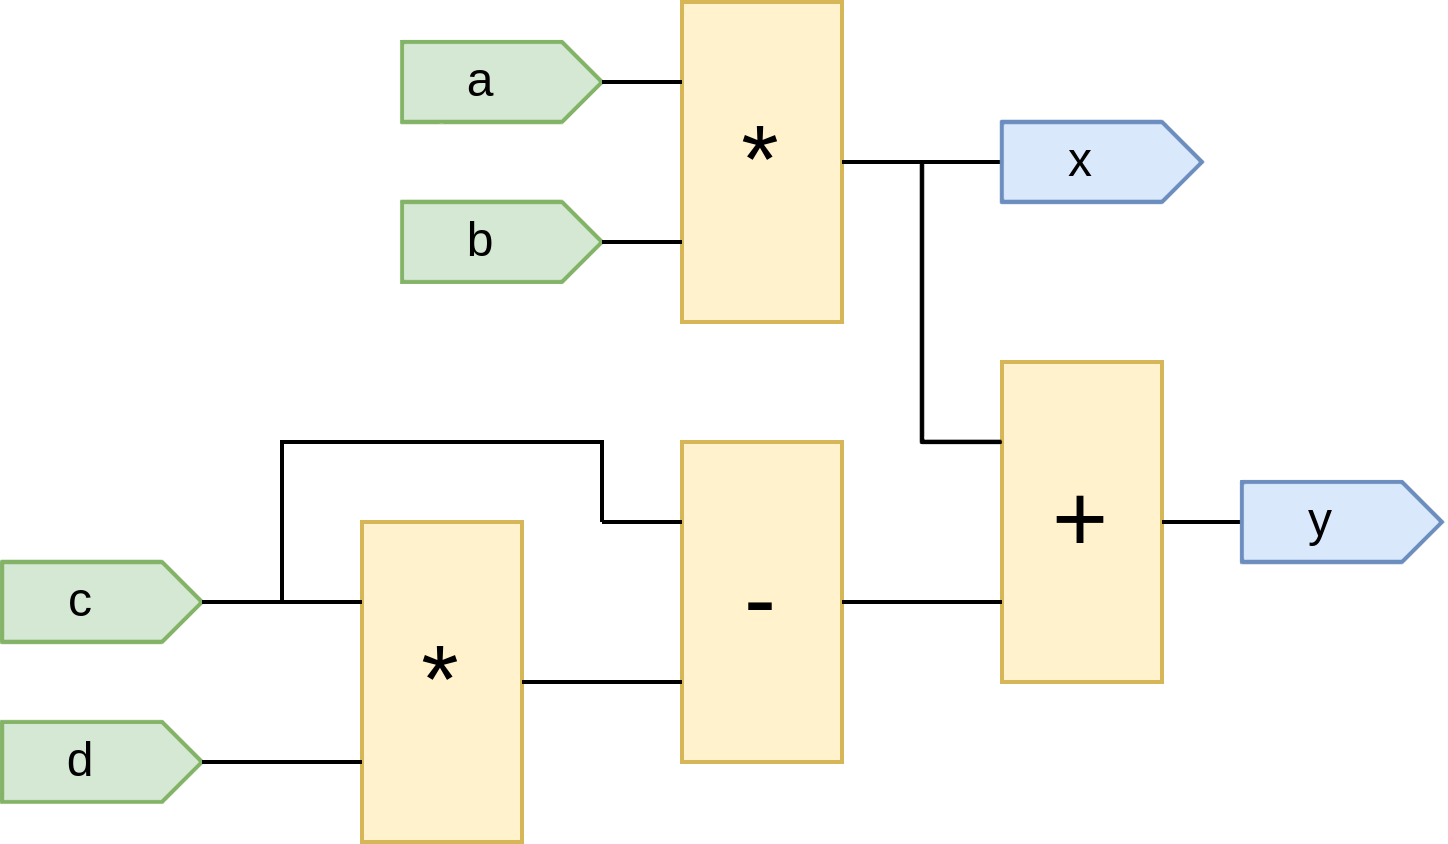

The diagram above was exported from draw.io. Its source (the exported page's mxGraphModel, read from the mxfile embedded in the PNG):
<mxGraphModel dx="568" dy="384" grid="1" gridSize="10" guides="1" tooltips="1" connect="1" arrows="1" fold="1" page="1" pageScale="1" pageWidth="827" pageHeight="1169" math="0" shadow="0">
  <root>
    <mxCell id="0" />
    <mxCell id="1" parent="0" />
    <mxCell id="DCDKrka9t5ZlF3abfYqa-1" value="" style="group" vertex="1" connectable="0" parent="1">
      <mxGeometry x="350" y="430" width="50" height="20" as="geometry" />
    </mxCell>
    <mxCell id="DCDKrka9t5ZlF3abfYqa-2" value="" style="triangle;whiteSpace=wrap;html=1;strokeColor=none;container=0;fillColor=#d5e8d4;" vertex="1" parent="DCDKrka9t5ZlF3abfYqa-1">
      <mxGeometry x="40" width="10" height="20" as="geometry" />
    </mxCell>
    <mxCell id="DCDKrka9t5ZlF3abfYqa-3" value="a" style="rounded=0;whiteSpace=wrap;html=1;strokeColor=none;container=0;fillColor=#d5e8d4;glass=0;" vertex="1" parent="DCDKrka9t5ZlF3abfYqa-1">
      <mxGeometry width="40" height="20" as="geometry" />
    </mxCell>
    <mxCell id="DCDKrka9t5ZlF3abfYqa-4" value="" style="endArrow=none;html=1;rounded=0;fillColor=#d5e8d4;strokeColor=#82b366;" edge="1" parent="DCDKrka9t5ZlF3abfYqa-1">
      <mxGeometry width="50" height="50" relative="1" as="geometry">
        <mxPoint x="10" y="20" as="sourcePoint" />
        <mxPoint x="10" y="20" as="targetPoint" />
        <Array as="points">
          <mxPoint x="40" y="20" />
          <mxPoint x="50" y="10" />
          <mxPoint x="40" />
          <mxPoint />
          <mxPoint y="20" />
        </Array>
      </mxGeometry>
    </mxCell>
    <mxCell id="DCDKrka9t5ZlF3abfYqa-5" value="" style="group" vertex="1" connectable="0" parent="1">
      <mxGeometry x="350" y="470" width="50" height="20" as="geometry" />
    </mxCell>
    <mxCell id="DCDKrka9t5ZlF3abfYqa-6" value="" style="triangle;whiteSpace=wrap;html=1;strokeColor=none;container=0;fillColor=#d5e8d4;" vertex="1" parent="DCDKrka9t5ZlF3abfYqa-5">
      <mxGeometry x="40" width="10" height="20" as="geometry" />
    </mxCell>
    <mxCell id="DCDKrka9t5ZlF3abfYqa-7" value="b" style="rounded=0;whiteSpace=wrap;html=1;strokeColor=none;container=0;fillColor=#d5e8d4;glass=0;" vertex="1" parent="DCDKrka9t5ZlF3abfYqa-5">
      <mxGeometry width="40" height="20" as="geometry" />
    </mxCell>
    <mxCell id="DCDKrka9t5ZlF3abfYqa-8" value="" style="endArrow=none;html=1;rounded=0;fillColor=#d5e8d4;strokeColor=#82b366;" edge="1" parent="DCDKrka9t5ZlF3abfYqa-5">
      <mxGeometry width="50" height="50" relative="1" as="geometry">
        <mxPoint x="10" y="20" as="sourcePoint" />
        <mxPoint x="10" y="20" as="targetPoint" />
        <Array as="points">
          <mxPoint x="40" y="20" />
          <mxPoint x="50" y="10" />
          <mxPoint x="40" />
          <mxPoint />
          <mxPoint y="20" />
        </Array>
      </mxGeometry>
    </mxCell>
    <mxCell id="DCDKrka9t5ZlF3abfYqa-9" value="" style="group" vertex="1" connectable="0" parent="1">
      <mxGeometry x="250" y="560" width="50" height="20" as="geometry" />
    </mxCell>
    <mxCell id="DCDKrka9t5ZlF3abfYqa-10" value="" style="triangle;whiteSpace=wrap;html=1;strokeColor=none;container=0;fillColor=#d5e8d4;" vertex="1" parent="DCDKrka9t5ZlF3abfYqa-9">
      <mxGeometry x="40" width="10" height="20" as="geometry" />
    </mxCell>
    <mxCell id="DCDKrka9t5ZlF3abfYqa-11" value="c" style="rounded=0;whiteSpace=wrap;html=1;strokeColor=none;container=0;fillColor=#d5e8d4;glass=0;" vertex="1" parent="DCDKrka9t5ZlF3abfYqa-9">
      <mxGeometry width="40" height="20" as="geometry" />
    </mxCell>
    <mxCell id="DCDKrka9t5ZlF3abfYqa-12" value="" style="endArrow=none;html=1;rounded=0;fillColor=#d5e8d4;strokeColor=#82b366;" edge="1" parent="DCDKrka9t5ZlF3abfYqa-9">
      <mxGeometry width="50" height="50" relative="1" as="geometry">
        <mxPoint x="10" y="20" as="sourcePoint" />
        <mxPoint x="10" y="20" as="targetPoint" />
        <Array as="points">
          <mxPoint x="40" y="20" />
          <mxPoint x="50" y="10" />
          <mxPoint x="40" />
          <mxPoint />
          <mxPoint y="20" />
        </Array>
      </mxGeometry>
    </mxCell>
    <mxCell id="DCDKrka9t5ZlF3abfYqa-13" value="" style="group" vertex="1" connectable="0" parent="1">
      <mxGeometry x="250" y="600" width="50" height="20" as="geometry" />
    </mxCell>
    <mxCell id="DCDKrka9t5ZlF3abfYqa-14" value="" style="triangle;whiteSpace=wrap;html=1;strokeColor=none;container=0;fillColor=#d5e8d4;" vertex="1" parent="DCDKrka9t5ZlF3abfYqa-13">
      <mxGeometry x="40" width="10" height="20" as="geometry" />
    </mxCell>
    <mxCell id="DCDKrka9t5ZlF3abfYqa-15" value="d" style="rounded=0;whiteSpace=wrap;html=1;strokeColor=none;container=0;fillColor=#d5e8d4;glass=0;" vertex="1" parent="DCDKrka9t5ZlF3abfYqa-13">
      <mxGeometry width="40" height="20" as="geometry" />
    </mxCell>
    <mxCell id="DCDKrka9t5ZlF3abfYqa-16" value="" style="endArrow=none;html=1;rounded=0;fillColor=#d5e8d4;strokeColor=#82b366;" edge="1" parent="DCDKrka9t5ZlF3abfYqa-13">
      <mxGeometry width="50" height="50" relative="1" as="geometry">
        <mxPoint x="10" y="20" as="sourcePoint" />
        <mxPoint x="10" y="20" as="targetPoint" />
        <Array as="points">
          <mxPoint x="40" y="20" />
          <mxPoint x="50" y="10" />
          <mxPoint x="40" />
          <mxPoint />
          <mxPoint y="20" />
        </Array>
      </mxGeometry>
    </mxCell>
    <mxCell id="DCDKrka9t5ZlF3abfYqa-17" value="*" style="rounded=0;whiteSpace=wrap;html=1;fontSize=24;fillColor=#fff2cc;strokeColor=#d6b656;" vertex="1" parent="1">
      <mxGeometry x="420" y="420" width="40" height="80" as="geometry" />
    </mxCell>
    <mxCell id="DCDKrka9t5ZlF3abfYqa-18" value="" style="endArrow=none;html=1;rounded=0;entryX=0;entryY=0.25;entryDx=0;entryDy=0;" edge="1" target="DCDKrka9t5ZlF3abfYqa-17" parent="1">
      <mxGeometry width="50" height="50" relative="1" as="geometry">
        <mxPoint x="400" y="440" as="sourcePoint" />
        <mxPoint x="610" y="450" as="targetPoint" />
      </mxGeometry>
    </mxCell>
    <mxCell id="DCDKrka9t5ZlF3abfYqa-19" value="" style="endArrow=none;html=1;rounded=0;entryX=0;entryY=0.25;entryDx=0;entryDy=0;" edge="1" parent="1">
      <mxGeometry width="50" height="50" relative="1" as="geometry">
        <mxPoint x="400" y="480" as="sourcePoint" />
        <mxPoint x="420" y="480" as="targetPoint" />
      </mxGeometry>
    </mxCell>
    <mxCell id="DCDKrka9t5ZlF3abfYqa-20" value="" style="endArrow=none;html=1;rounded=0;exitX=1;exitY=0.5;exitDx=0;exitDy=0;" edge="1" parent="1" source="DCDKrka9t5ZlF3abfYqa-17">
      <mxGeometry width="50" height="50" relative="1" as="geometry">
        <mxPoint x="460" y="500" as="sourcePoint" />
        <mxPoint x="500" y="460" as="targetPoint" />
        <Array as="points">
          <mxPoint x="480" y="460" />
        </Array>
      </mxGeometry>
    </mxCell>
    <mxCell id="DCDKrka9t5ZlF3abfYqa-24" value="*" style="rounded=0;whiteSpace=wrap;html=1;fontSize=24;fillColor=#fff2cc;strokeColor=#d6b656;" vertex="1" parent="1">
      <mxGeometry x="340" y="550" width="40" height="80" as="geometry" />
    </mxCell>
    <mxCell id="DCDKrka9t5ZlF3abfYqa-25" value="" style="endArrow=none;html=1;rounded=0;entryX=0;entryY=0.25;entryDx=0;entryDy=0;" edge="1" parent="1" target="DCDKrka9t5ZlF3abfYqa-24">
      <mxGeometry width="50" height="50" relative="1" as="geometry">
        <mxPoint x="300" y="570" as="sourcePoint" />
        <mxPoint x="530" y="580" as="targetPoint" />
      </mxGeometry>
    </mxCell>
    <mxCell id="DCDKrka9t5ZlF3abfYqa-26" value="" style="endArrow=none;html=1;rounded=0;entryX=0;entryY=0.25;entryDx=0;entryDy=0;" edge="1" parent="1">
      <mxGeometry width="50" height="50" relative="1" as="geometry">
        <mxPoint x="300" y="610" as="sourcePoint" />
        <mxPoint x="340" y="610" as="targetPoint" />
      </mxGeometry>
    </mxCell>
    <mxCell id="DCDKrka9t5ZlF3abfYqa-27" value="" style="endArrow=none;html=1;rounded=0;entryX=0;entryY=0.25;entryDx=0;entryDy=0;" edge="1" parent="1">
      <mxGeometry width="50" height="50" relative="1" as="geometry">
        <mxPoint x="380" y="590" as="sourcePoint" />
        <mxPoint x="400" y="590" as="targetPoint" />
      </mxGeometry>
    </mxCell>
    <mxCell id="DCDKrka9t5ZlF3abfYqa-28" value="" style="endArrow=none;html=1;rounded=0;" edge="1" parent="1">
      <mxGeometry width="50" height="50" relative="1" as="geometry">
        <mxPoint x="320" y="570" as="sourcePoint" />
        <mxPoint x="400" y="550" as="targetPoint" />
        <Array as="points">
          <mxPoint x="320" y="530" />
          <mxPoint x="400" y="530" />
        </Array>
      </mxGeometry>
    </mxCell>
    <mxCell id="DCDKrka9t5ZlF3abfYqa-35" value="-" style="rounded=0;whiteSpace=wrap;html=1;fontSize=24;fillColor=#fff2cc;strokeColor=#d6b656;" vertex="1" parent="1">
      <mxGeometry x="420" y="530" width="40" height="80" as="geometry" />
    </mxCell>
    <mxCell id="DCDKrka9t5ZlF3abfYqa-36" value="" style="endArrow=none;html=1;rounded=0;entryX=0;entryY=0.25;entryDx=0;entryDy=0;" edge="1" target="DCDKrka9t5ZlF3abfYqa-35" parent="1">
      <mxGeometry width="50" height="50" relative="1" as="geometry">
        <mxPoint x="400" y="550" as="sourcePoint" />
        <mxPoint x="610" y="560" as="targetPoint" />
      </mxGeometry>
    </mxCell>
    <mxCell id="DCDKrka9t5ZlF3abfYqa-37" value="" style="endArrow=none;html=1;rounded=0;entryX=0;entryY=0.25;entryDx=0;entryDy=0;" edge="1" parent="1">
      <mxGeometry width="50" height="50" relative="1" as="geometry">
        <mxPoint x="400" y="590" as="sourcePoint" />
        <mxPoint x="420" y="590" as="targetPoint" />
      </mxGeometry>
    </mxCell>
    <mxCell id="DCDKrka9t5ZlF3abfYqa-42" value="" style="group" vertex="1" connectable="0" parent="1">
      <mxGeometry x="500" y="450" width="50" height="20" as="geometry" />
    </mxCell>
    <mxCell id="DCDKrka9t5ZlF3abfYqa-43" value="" style="triangle;whiteSpace=wrap;html=1;strokeColor=none;container=0;fillColor=#dae8fc;" vertex="1" parent="DCDKrka9t5ZlF3abfYqa-42">
      <mxGeometry x="40" width="10" height="20" as="geometry" />
    </mxCell>
    <mxCell id="DCDKrka9t5ZlF3abfYqa-44" value="x" style="rounded=0;whiteSpace=wrap;html=1;strokeColor=none;container=0;fillColor=#dae8fc;glass=0;" vertex="1" parent="DCDKrka9t5ZlF3abfYqa-42">
      <mxGeometry width="40" height="20" as="geometry" />
    </mxCell>
    <mxCell id="DCDKrka9t5ZlF3abfYqa-45" value="" style="endArrow=none;html=1;rounded=0;fillColor=#dae8fc;strokeColor=#6c8ebf;" edge="1" parent="DCDKrka9t5ZlF3abfYqa-42">
      <mxGeometry width="50" height="50" relative="1" as="geometry">
        <mxPoint x="10" y="20" as="sourcePoint" />
        <mxPoint x="10" y="20" as="targetPoint" />
        <Array as="points">
          <mxPoint x="40" y="20" />
          <mxPoint x="50" y="10" />
          <mxPoint x="40" />
          <mxPoint />
          <mxPoint y="20" />
        </Array>
      </mxGeometry>
    </mxCell>
    <mxCell id="DCDKrka9t5ZlF3abfYqa-46" value="+" style="rounded=0;whiteSpace=wrap;html=1;fontSize=24;fillColor=#fff2cc;strokeColor=#d6b656;" vertex="1" parent="1">
      <mxGeometry x="500" y="510" width="40" height="80" as="geometry" />
    </mxCell>
    <mxCell id="DCDKrka9t5ZlF3abfYqa-47" value="" style="endArrow=none;html=1;rounded=0;entryX=0;entryY=0.25;entryDx=0;entryDy=0;" edge="1" target="DCDKrka9t5ZlF3abfYqa-46" parent="1">
      <mxGeometry width="50" height="50" relative="1" as="geometry">
        <mxPoint x="480" y="460" as="sourcePoint" />
        <mxPoint x="690" y="540" as="targetPoint" />
        <Array as="points">
          <mxPoint x="480" y="530" />
        </Array>
      </mxGeometry>
    </mxCell>
    <mxCell id="DCDKrka9t5ZlF3abfYqa-48" value="" style="endArrow=none;html=1;rounded=0;entryX=0;entryY=0.25;entryDx=0;entryDy=0;exitX=1;exitY=0.5;exitDx=0;exitDy=0;" edge="1" parent="1" source="DCDKrka9t5ZlF3abfYqa-35">
      <mxGeometry width="50" height="50" relative="1" as="geometry">
        <mxPoint x="480" y="570" as="sourcePoint" />
        <mxPoint x="500" y="570" as="targetPoint" />
      </mxGeometry>
    </mxCell>
    <mxCell id="DCDKrka9t5ZlF3abfYqa-49" value="" style="endArrow=none;html=1;rounded=0;entryX=0;entryY=0.25;entryDx=0;entryDy=0;" edge="1" parent="1">
      <mxGeometry width="50" height="50" relative="1" as="geometry">
        <mxPoint x="540" y="550" as="sourcePoint" />
        <mxPoint x="560" y="550" as="targetPoint" />
      </mxGeometry>
    </mxCell>
    <mxCell id="DCDKrka9t5ZlF3abfYqa-53" value="" style="group" vertex="1" connectable="0" parent="1">
      <mxGeometry x="560" y="540" width="50" height="20" as="geometry" />
    </mxCell>
    <mxCell id="DCDKrka9t5ZlF3abfYqa-54" value="" style="triangle;whiteSpace=wrap;html=1;strokeColor=none;container=0;fillColor=#dae8fc;" vertex="1" parent="DCDKrka9t5ZlF3abfYqa-53">
      <mxGeometry x="40" width="10" height="20" as="geometry" />
    </mxCell>
    <mxCell id="DCDKrka9t5ZlF3abfYqa-55" value="y" style="rounded=0;whiteSpace=wrap;html=1;strokeColor=none;container=0;fillColor=#dae8fc;glass=0;" vertex="1" parent="DCDKrka9t5ZlF3abfYqa-53">
      <mxGeometry width="40" height="20" as="geometry" />
    </mxCell>
    <mxCell id="DCDKrka9t5ZlF3abfYqa-56" value="" style="endArrow=none;html=1;rounded=0;fillColor=#dae8fc;strokeColor=#6c8ebf;" edge="1" parent="DCDKrka9t5ZlF3abfYqa-53">
      <mxGeometry width="50" height="50" relative="1" as="geometry">
        <mxPoint x="10" y="20" as="sourcePoint" />
        <mxPoint x="10" y="20" as="targetPoint" />
        <Array as="points">
          <mxPoint x="40" y="20" />
          <mxPoint x="50" y="10" />
          <mxPoint x="40" />
          <mxPoint />
          <mxPoint y="20" />
        </Array>
      </mxGeometry>
    </mxCell>
  </root>
</mxGraphModel>